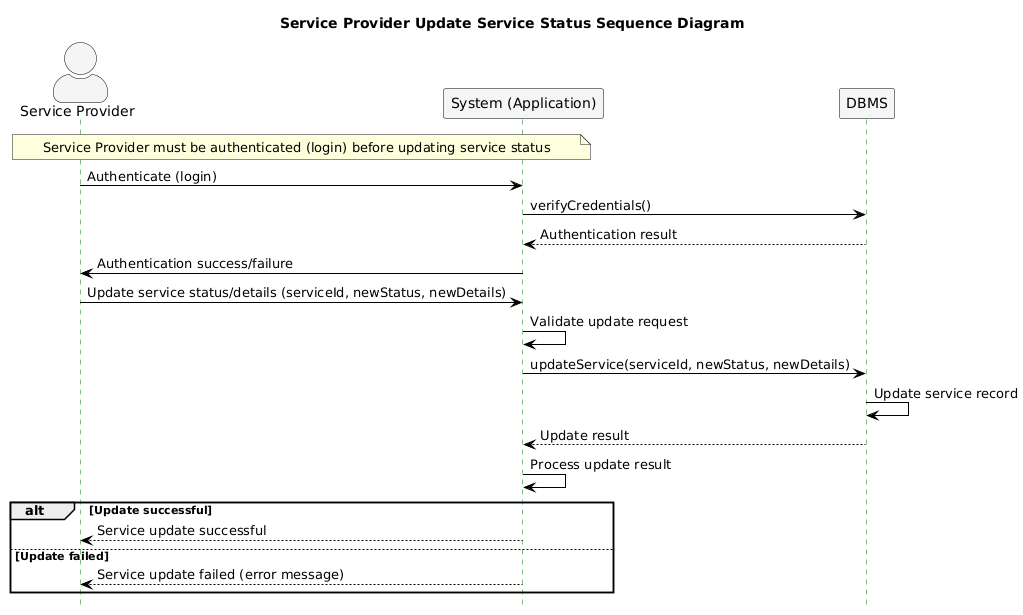

The diagram above was rendered by PlantUML. Its source (embedded in the PNG):
@startuml
title Service Provider Update Service Status Sequence Diagram

skinparam sequence {
    LifeLineBorderColor green
    LifeLineBackgroundColor #eaffea
    ParticipantBorderColor black
    ParticipantBackgroundColor #f5f5f5
    ActorBorderColor black
    ActorBackgroundColor #f5f5f5
    ArrowColor black
    ActorStyle awesome
}

actor "Service Provider" as Provider
participant "System (Application)" as System
participant "DBMS" as DB

' Service Provider must authenticate before updating service status
note over Provider, System: Service Provider must be authenticated (login) before updating service status

Provider -> System: Authenticate (login)
System -> DB: verifyCredentials()
DB --> System: Authentication result
System -> Provider: Authentication success/failure

' Provider requests to update service status/details
Provider -> System: Update service status/details (serviceId, newStatus, newDetails)
System -> System: Validate update request

' System updates service in DBMS
System -> DB: updateService(serviceId, newStatus, newDetails)
DB -> DB: Update service record
DB --> System: Update result

' System processes update result
System -> System: Process update result

alt Update successful
    System --> Provider: Service update successful
else Update failed
    System --> Provider: Service update failed (error message)
end

hide footbox
@enduml